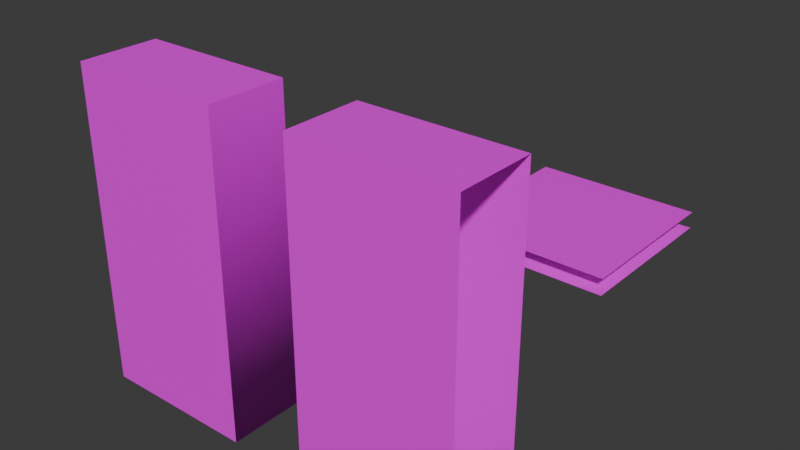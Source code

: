 # Source: Architectural-Corrected.blend  (saved by Blender 4.5.90; exported with 4.5.12 LTS)
import bpy
from mathutils import Matrix  # noqa: F401  (used for matrix-valued properties, if any)

bpy.ops.wm.read_factory_settings(use_empty=True)
scene = bpy.context.scene
scene.name = 'Scene'

# ---- collections
col_walls = bpy.data.collections.new('Walls'); scene.collection.children.link(col_walls)
col_floors = bpy.data.collections.new('Floors'); scene.collection.children.link(col_floors)

# ---- images (referenced by path relative to the original .blend; pixels are not part of the script)
import os
ASSET_DIR = os.environ.get("B2B_ASSET_DIR", "")  # directory of the original .blend (textures are referenced by path, not embedded)
HERE = os.path.dirname(os.path.abspath(__file__))  # packed textures are extracted next to this script under _unpacked/

def load_image(name, relpath, width, height, colorspace="sRGB"):
    """Load a texture the original file referenced (path relative to the .blend, or extracted next to this script)."""
    p = next((c for c in (os.path.join(HERE, relpath), os.path.join(ASSET_DIR, relpath)) if relpath and os.path.exists(c)), "")
    if p:
        img = bpy.data.images.load(p, check_existing=True)
        img.name = name
    else:  # same state as the original file: an image datablock whose file is absent (Cycles renders it pink)
        img = bpy.data.images.new(name, width, height)
        img.source = "FILE"
        img.filepath = "//" + (relpath or name)
    img.colorspace_settings.name = colorspace
    return img
img_atlas_v2_png_001 = load_image('Atlas_v2.png.001', 'Atlas_v2.png', 1024, 1024, 'sRGB')

# ---- materials (node trees are filled in below, after node groups)
mat_tilesarchitectural = bpy.data.materials.new('TilesArchitectural')
mat_tilesarchitectural.roughness = 0.5

# ---- material node trees
mat_tilesarchitectural.use_nodes = True; mat_tilesarchitectural.node_tree.nodes.clear()
_N = mat_tilesarchitectural.node_tree.nodes; _L = mat_tilesarchitectural.node_tree.links
n0 = _N.new('ShaderNodeBsdfPrincipled'); n0.name = 'Principled BSDF'; n0.location = (-200, 100)
n1 = _N.new('ShaderNodeOutputMaterial'); n1.name = 'Material Output'; n1.location = (200, 100)
n2 = _N.new('ShaderNodeNormalMap'); n2.name = 'Normal Map'; n2.location = (-600, -600)
n2.label = 'Normal/Map'
n2.inputs[0].default_value = 0.0
n3 = _N.new('ShaderNodeTexImage'); n3.name = 'Image Texture'; n3.location = (-600, 300)
n3.image = img_atlas_v2_png_001
_L.new(n0.outputs[0], n1.inputs[0])
_L.new(n2.outputs[0], n0.inputs[5])
_L.new(n3.outputs[0], n0.inputs[0])
n1.is_active_output = True

# ---- world
world_world = bpy.data.worlds.new('World'); scene.world = world_world
world_world.use_nodes = True; world_world.node_tree.nodes.clear()
_N = world_world.node_tree.nodes; _L = world_world.node_tree.links
n0 = _N.new('ShaderNodeOutputWorld'); n0.name = 'World Output'; n0.location = (200, 100)
n1 = _N.new('ShaderNodeBackground'); n1.name = 'Background'; n1.location = (-200, 100)
n1.inputs[0].default_value = (0.05088, 0.05088, 0.05088, 1.0)
_L.new(n1.outputs[0], n0.inputs[0])
n0.is_active_output = True
world_world.color = (0.05088, 0.05088, 0.05088)
world_world.sun_shadow_jitter_overblur = 0.0

# ---- meshes
me_cube_032 = bpy.data.meshes.new('Cube.032')
me_cube_032.from_pydata([(-100.0, -200.0, 50.0), (-100.0, 200.0, 50.0), (-100.0, -200.0, -50.0), (-100.0, 200.0, -50.0), (100.0, -200.0, 50.0), (100.0, 200.0, 50.0), (100.0, -200.0, -50.0), (100.0, 200.0, -50.0)], [], [(2, 3, 7, 6), (4, 5, 1, 0), (7, 3, 1, 5)])
me_cube_032.polygons.foreach_set('use_smooth', [True] * 3)
_k = set([(0, 1), (0, 4), (1, 3), (1, 5), (2, 3), (2, 6), (3, 7), (4, 5), (5, 7), (6, 7)])
me_cube_032.attributes.new('sharp_edge', 'BOOLEAN', 'EDGE').data.foreach_set('value', [ (min(e.vertices), max(e.vertices)) in _k for e in me_cube_032.edges])
_uv = me_cube_032.uv_layers.new(name='UVMap')
_uv.uv.foreach_set('vector', [0.2801, 0.7482, 0.2801, 0.6683, 0.3505, 0.6683, 0.3505, 0.7482, 0.2808, 0.8323, 0.2808, 0.7539, 0.3499, 0.7539, 0.3499, 0.8323, 0.01371, 0.8813, 0.09586, 0.8813, 0.09586, 0.9224, 0.01371, 0.9224])
me_cube_032.materials.append(mat_tilesarchitectural)
me_cube_032.update()
me_cube_032.normals_split_custom_set([tuple(v) for v in zip(*[iter([0.0, 0.0, -1.0, 0.0, 0.0, -1.0, 0.0, 0.0, -1.0, 0.0, 0.0, -1.0, 0.0, 0.0, 1.0, 0.0, 0.0, 1.0, 0.0, 0.0, 1.0, 0.0, 0.0, 1.0, 0.0, 1.0, 0.0, 0.0, 1.0, 0.0, 0.0, 1.0, 0.0, 0.0, 1.0, 0.0])] * 3)])
me_cube_001 = bpy.data.meshes.new('Cube.001')
me_cube_001.from_pydata([(-100.0, -200.0, 50.0), (-100.0, 200.0, 50.0), (-100.0, -200.0, -50.0), (-100.0, 200.0, -50.0), (100.0, -200.0, 50.0), (100.0, 200.0, 50.0), (100.0, -200.0, -50.0), (100.0, 200.0, -50.0)], [], [(2, 3, 7, 6), (4, 5, 1, 0), (7, 3, 1, 5), (6, 7, 5, 4), (0, 1, 3, 2)])
me_cube_001.polygons.foreach_set('use_smooth', [True] * 5)
_k = set([(0, 1), (0, 4), (1, 3), (1, 5), (2, 3), (2, 6), (3, 7), (4, 5), (5, 7), (6, 7)])
me_cube_001.attributes.new('sharp_edge', 'BOOLEAN', 'EDGE').data.foreach_set('value', [ (min(e.vertices), max(e.vertices)) in _k for e in me_cube_001.edges])
_uv = me_cube_001.uv_layers.new(name='UVMap')
_uv.uv.foreach_set('vector', [0.2928, 0.7841, 0.2928, 0.7213, 0.3243, 0.7213, 0.3243, 0.7841, 0.2532, 0.7845, 0.2532, 0.7217, 0.2846, 0.7217, 0.2846, 0.7845, 0.004201, 0.9131, 0.1231, 0.9131, 0.1231, 0.9725, 0.004201, 0.9725, 0.3316, 0.7853, 0.3316, 0.721, 0.3477, 0.721, 0.3477, 0.7853, 0.3569, 0.7847, 0.3569, 0.7204, 0.373, 0.7204, 0.373, 0.7847])
me_cube_001.materials.append(mat_tilesarchitectural)
me_cube_001.update()
me_cube_001.normals_split_custom_set([tuple(v) for v in zip(*[iter([0.0, 0.0, -1.0, 0.0, 0.0, -1.0, 0.0, 0.0, -1.0, 0.0, 0.0, -1.0, 0.0, 0.0, 1.0, 0.0, 0.0, 1.0, 0.0, 0.0, 1.0, 0.0, 0.0, 1.0, 0.0, 1.0, 0.0, 0.0, 1.0, 0.0, 0.0, 1.0, 0.0, 0.0, 1.0, 0.0, 0.7071, -0.7071, 3.378e-05, 1.0, 0.0, 0.0, 1.0, 0.0, 0.0, 0.7071, -0.7071, -3.394e-05, -0.7071, -0.7071, -3.378e-05, -1.0, 0.0, 0.0, -1.0, 0.0, 0.0, -0.7071, -0.7071, 3.394e-05])] * 3)])
me_cube_056 = bpy.data.meshes.new('Cube.056')
me_cube_056.from_pydata([(-100.0, -10.0, 100.0), (-100.0, 10.0, 100.0), (-100.0, -10.0, -100.0), (-100.0, 10.0, -100.0), (100.0, -10.0, 100.0), (100.0, 10.0, 100.0), (100.0, -10.0, -100.0), (100.0, 10.0, -100.0)], [], [(2, 6, 4, 0), (7, 3, 1, 5)])
me_cube_056.polygons.foreach_set('use_smooth', [True] * 2)
_k = set([(0, 2), (0, 4), (1, 3), (1, 5), (2, 6), (3, 7), (4, 6), (5, 7)])
me_cube_056.attributes.new('sharp_edge', 'BOOLEAN', 'EDGE').data.foreach_set('value', [ (min(e.vertices), max(e.vertices)) in _k for e in me_cube_056.edges])
_uv = me_cube_056.uv_layers.new(name='UVMap')
_uv.uv.foreach_set('vector', [0.09936, 0.8411, 0.09936, 0.9155, 0.02495, 0.9155, 0.02495, 0.8411, 0.1008, 0.9219, 0.1008, 0.9962, 0.02646, 0.9962, 0.02646, 0.9219])
me_cube_056.materials.append(mat_tilesarchitectural)
me_cube_056.update()
me_cube_056.normals_split_custom_set([tuple(v) for v in zip(*[iter([0.0, -1.0, 0.0, 0.0, -1.0, 0.0, 0.0, -1.0, 0.0, 0.0, -1.0, 0.0, 0.0, 1.0, 0.0, 0.0, 1.0, 0.0, 0.0, 1.0, 0.0, 0.0, 1.0, 0.0])] * 3)])

# ---- objects
ob_simple_wall = bpy.data.objects.new('Simple wall', me_cube_032)
ob_simplewall = bpy.data.objects.new('SimpleWall', me_cube_001)
ob_floor = bpy.data.objects.new('Floor', me_cube_056)

# ---- transforms, parenting, visibility, modifiers, constraints
ob_simple_wall.location = (0.0, 0.0, 0.0)
ob_simple_wall.rotation_euler = (1.571, -0.0, 0.0)
ob_simple_wall.scale = (0.01, 0.01, 0.01)
ob_simple_wall.color = (0.8, 0.8, 0.8, 1.0)
ob_simplewall.location = (-3.004, 7.451e-09, 0.0)
ob_simplewall.rotation_euler = (1.571, -0.0, 0.0)
ob_simplewall.scale = (0.01, 0.01, 0.01)
ob_simplewall.color = (0.8, 0.8, 0.8, 1.0)
ob_floor.location = (0.0, 2.993, 0.0)
ob_floor.rotation_euler = (1.571, -0.0, 0.0)
ob_floor.scale = (0.01, 0.01, 0.01)

# ---- collection membership
col_walls.objects.link(ob_simple_wall)
col_walls.objects.link(ob_simplewall)
col_floors.objects.link(ob_floor)

# ---- scene / render settings (as saved in the file)
scene.frame_start = 1; scene.frame_end = 250; scene.frame_set(1)
scene.render.engine = 'BLENDER_EEVEE_NEXT'
bpy.context.view_layer.update()

# ---- added for rendering (the .blend has no active camera and no usable light): camera, sun
cam_auto = bpy.data.cameras.new('AutoCamera')
cam_auto.lens = 50.0
cam_auto.sensor_width = 36.0
cam_auto.clip_end = 1000.0
ob_auto_camera = bpy.data.objects.new('AutoCamera', cam_auto)
scene.collection.objects.link(ob_auto_camera)
ob_auto_camera.location = (5.73758, -6.9412, 5.79174)
ob_auto_camera.rotation_euler = (1.09748, -7.21219e-08, 0.694738)
scene.camera = ob_auto_camera
light_auto_sun = bpy.data.lights.new('AutoSun', 'SUN')
light_auto_sun.energy = 3.0
light_auto_sun.angle = 0.0523599
ob_auto_sun = bpy.data.objects.new('AutoSun', light_auto_sun)
scene.collection.objects.link(ob_auto_sun)
ob_auto_sun.rotation_euler = (0.872665, 0.174533, 0.523599)
bpy.context.view_layer.update()
